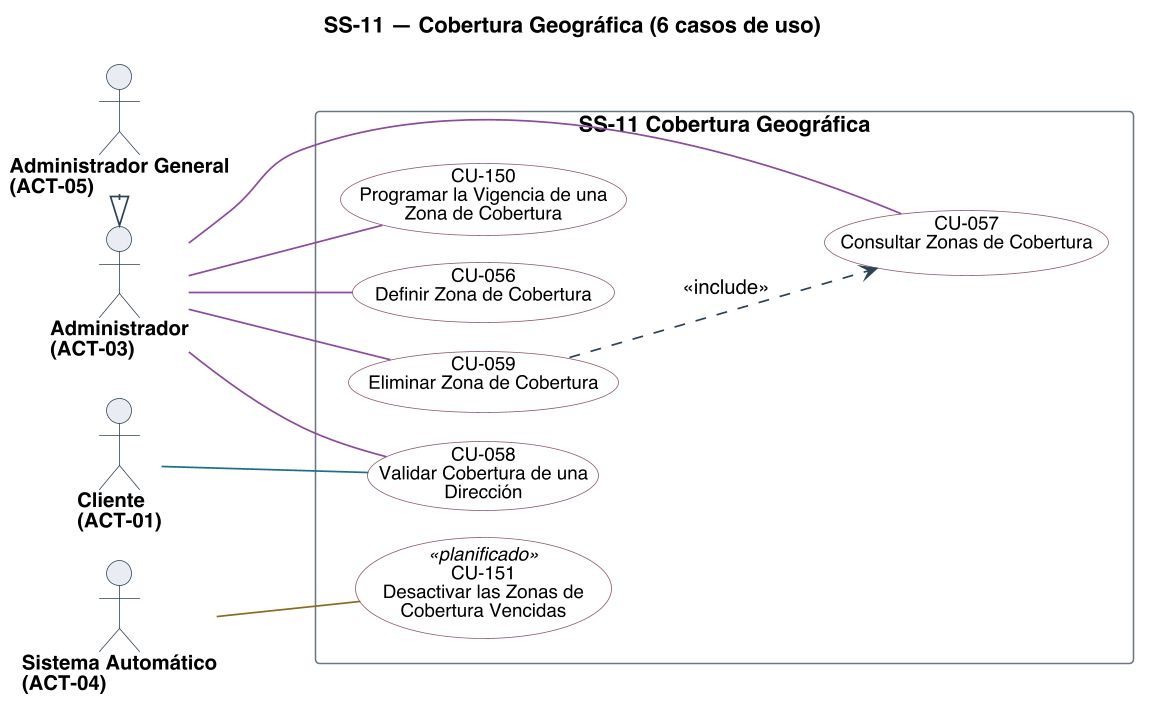

The diagram above was rendered by PlantUML. Its source (embedded in the PNG):
@startuml
title SS-11 — Cobertura Geográfica (6 casos de uso)
left to right direction
skinparam backgroundColor #FFFFFF
skinparam shadowing false
skinparam defaultFontName Helvetica
skinparam defaultFontSize 13
skinparam dpi 150
skinparam ArrowColor #2C4257
skinparam ArrowThickness 1.1
skinparam actor {
  BorderColor #2C4257
  BackgroundColor #E8EDF2
  FontSize 13
  FontStyle bold
}
skinparam usecase {
  BorderColor #2C4257
  BackgroundColor #FFFFFF
  FontSize 12
}
skinparam rectangle {
  BorderColor #6B7683
  FontSize 14
  FontStyle bold
}

skinparam nodesep 18
skinparam ranksep 70
skinparam usecase {
  BorderColor<<planificado>> #9C4436
  BackgroundColor<<planificado>> #F6E4E1
  BorderColor<<factorizado>> #6B7683
  BackgroundColor<<factorizado>> #F2F4F6
}

actor "Cliente\n(ACT-01)" as A01
actor "Administrador\n(ACT-03)" as A03
actor "Sistema Automático\n(ACT-04)" as A04
actor "Administrador General\n(ACT-05)" as A05

rectangle "SS-11 Cobertura Geográfica" {
  usecase "CU-056\nDefinir Zona de Cobertura" as U056 #back:FFFFFF;line:8E5566
  usecase "CU-057\nConsultar Zonas de Cobertura" as U057 #back:FFFFFF;line:8E5566
  usecase "CU-058\nValidar Cobertura de una\nDirección" as U058 #back:FFFFFF;line:8E5566
  usecase "CU-059\nEliminar Zona de Cobertura" as U059 #back:FFFFFF;line:8E5566
  usecase "CU-150\nProgramar la Vigencia de una\nZona de Cobertura" as U150 #back:FFFFFF;line:8E5566
  usecase "CU-151\nDesactivar las Zonas de\nCobertura Vencidas" as U151 <<planificado>> #back:FFFFFF;line:8E5566
}

A01 -[#1F6F8B]- U058
A03 -[#8C4A9E]- U056
A03 -[#8C4A9E]- U057
A03 -[#8C4A9E]- U058
A03 -[#8C4A9E]- U059
A03 -[#8C4A9E]- U150
A04 -[#8A6D1F]- U151
A05 -right-|> A03

' escribir sobre algo exige leerlo antes: la busqueda entra por <<include>>
U059 ..> U057 : <<include>>

@enduml